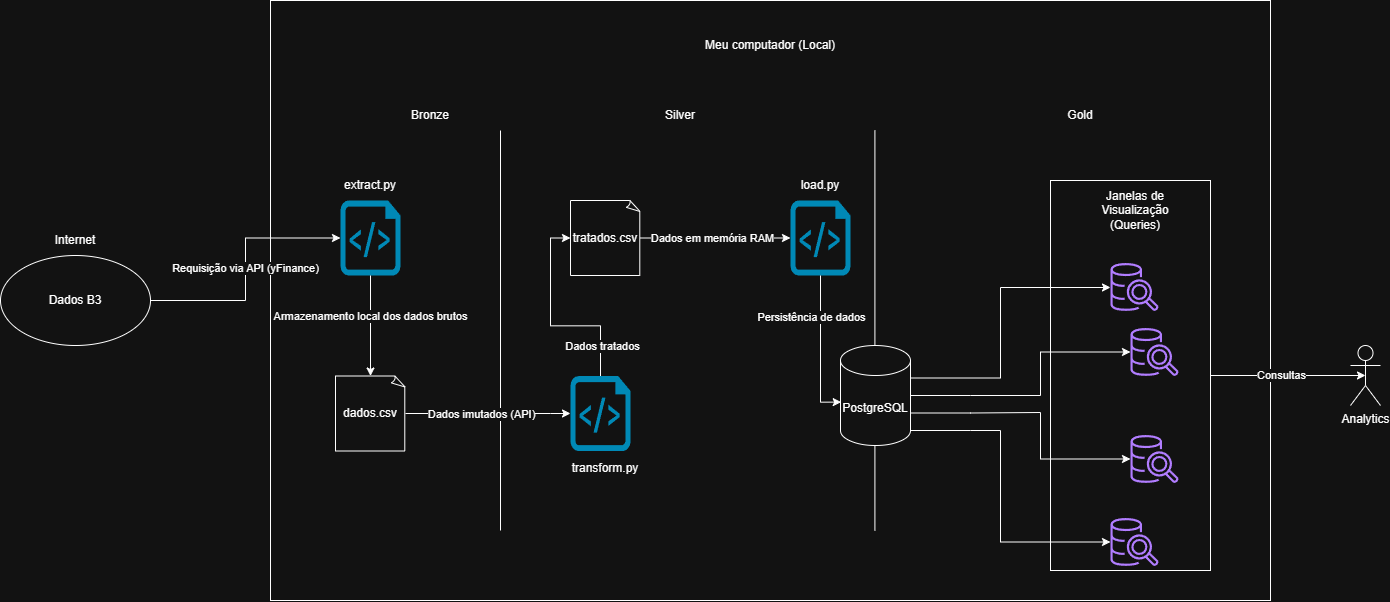

The diagram above was exported from draw.io. Its source (the exported page's mxGraphModel, read from the mxfile embedded in the PNG):
<mxGraphModel dx="1717" dy="945" grid="1" gridSize="10" guides="1" tooltips="1" connect="1" arrows="1" fold="1" page="1" pageScale="1" pageWidth="827" pageHeight="1169" math="0" shadow="0">
  <root>
    <mxCell id="0" />
    <mxCell id="1" parent="0" />
    <mxCell id="-xMwFc0U2D8METYqQRii-1" parent="1" style="ellipse;whiteSpace=wrap;html=1;" value="Dados B3" vertex="1">
      <mxGeometry height="90" width="150" y="365" as="geometry" />
    </mxCell>
    <mxCell id="-xMwFc0U2D8METYqQRii-6" parent="1" style="rounded=0;whiteSpace=wrap;html=1;" value="" vertex="1">
      <mxGeometry height="600" width="1000" x="270" y="110" as="geometry" />
    </mxCell>
    <mxCell id="-xMwFc0U2D8METYqQRii-7" edge="1" parent="1" style="endArrow=none;html=1;rounded=0;" value="">
      <mxGeometry height="50" relative="1" width="50" as="geometry">
        <mxPoint x="500" y="640" as="sourcePoint" />
        <mxPoint x="500" y="240" as="targetPoint" />
      </mxGeometry>
    </mxCell>
    <mxCell id="-xMwFc0U2D8METYqQRii-9" edge="1" parent="1" style="endArrow=none;html=1;rounded=0;" value="">
      <mxGeometry height="50" relative="1" width="50" as="geometry">
        <mxPoint x="874.41" y="640" as="sourcePoint" />
        <mxPoint x="874.41" y="240" as="targetPoint" />
      </mxGeometry>
    </mxCell>
    <mxCell id="-xMwFc0U2D8METYqQRii-10" parent="1" style="text;html=1;whiteSpace=wrap;strokeColor=none;fillColor=none;align=center;verticalAlign=middle;rounded=0;" value="Meu computador (Local)" vertex="1">
      <mxGeometry height="30" width="200" x="670" y="140" as="geometry" />
    </mxCell>
    <mxCell id="-xMwFc0U2D8METYqQRii-11" parent="1" style="text;html=1;whiteSpace=wrap;strokeColor=none;fillColor=none;align=center;verticalAlign=middle;rounded=0;" value="Bronze" vertex="1">
      <mxGeometry height="30" width="60" x="400" y="210" as="geometry" />
    </mxCell>
    <mxCell id="-xMwFc0U2D8METYqQRii-12" parent="1" style="text;html=1;whiteSpace=wrap;strokeColor=none;fillColor=none;align=center;verticalAlign=middle;rounded=0;" value="Silver" vertex="1">
      <mxGeometry height="30" width="60" x="650" y="210" as="geometry" />
    </mxCell>
    <mxCell id="-xMwFc0U2D8METYqQRii-13" parent="1" style="text;html=1;whiteSpace=wrap;strokeColor=none;fillColor=none;align=center;verticalAlign=middle;rounded=0;" value="Gold" vertex="1">
      <mxGeometry height="30" width="60" x="1050" y="210" as="geometry" />
    </mxCell>
    <mxCell id="-xMwFc0U2D8METYqQRii-20" edge="1" parent="1" source="-xMwFc0U2D8METYqQRii-14" style="edgeStyle=orthogonalEdgeStyle;rounded=0;orthogonalLoop=1;jettySize=auto;html=1;entryX=0;entryY=0.5;entryDx=0;entryDy=0;entryPerimeter=0;" target="-xMwFc0U2D8METYqQRii-22" value="">
      <mxGeometry relative="1" as="geometry">
        <Array as="points">
          <mxPoint x="550" y="523" />
          <mxPoint x="550" y="523" />
        </Array>
      </mxGeometry>
    </mxCell>
    <mxCell id="-xMwFc0U2D8METYqQRii-21" connectable="0" parent="-xMwFc0U2D8METYqQRii-20" style="edgeLabel;html=1;align=center;verticalAlign=middle;resizable=0;points=[];" value="Dados imutados (API)" vertex="1">
      <mxGeometry relative="1" x="-0.0959" y="-4" as="geometry">
        <mxPoint y="-4" as="offset" />
      </mxGeometry>
    </mxCell>
    <mxCell id="-xMwFc0U2D8METYqQRii-14" parent="1" style="whiteSpace=wrap;html=1;shape=mxgraph.basic.document" value="dados.csv" vertex="1">
      <mxGeometry height="75" width="70" x="335" y="485.5" as="geometry" />
    </mxCell>
    <mxCell id="-xMwFc0U2D8METYqQRii-16" edge="1" parent="1" source="-xMwFc0U2D8METYqQRii-1" style="edgeStyle=orthogonalEdgeStyle;rounded=0;orthogonalLoop=1;jettySize=auto;html=1;exitX=1;exitY=0.5;exitDx=0;exitDy=0;entryX=0;entryY=0.5;entryDx=0;entryDy=0;entryPerimeter=0;" target="-xMwFc0U2D8METYqQRii-58" value="Requisição via API (yFinance)">
      <mxGeometry relative="1" as="geometry" />
    </mxCell>
    <mxCell id="-xMwFc0U2D8METYqQRii-19" parent="1" style="whiteSpace=wrap;html=1;shape=mxgraph.basic.document" value="tratados.csv" vertex="1">
      <mxGeometry height="75" width="70" x="570" y="310" as="geometry" />
    </mxCell>
    <mxCell id="-xMwFc0U2D8METYqQRii-22" parent="1" style="verticalLabelPosition=bottom;html=1;verticalAlign=top;align=center;strokeColor=none;fillColor=#00BEF2;shape=mxgraph.azure.script_file;pointerEvents=1;" value="" vertex="1">
      <mxGeometry height="75" width="60" x="570" y="485.5" as="geometry" />
    </mxCell>
    <mxCell id="-xMwFc0U2D8METYqQRii-23" edge="1" parent="1" source="-xMwFc0U2D8METYqQRii-22" style="edgeStyle=orthogonalEdgeStyle;rounded=0;orthogonalLoop=1;jettySize=auto;html=1;exitX=0.5;exitY=0;exitDx=0;exitDy=0;exitPerimeter=0;entryX=0;entryY=0.5;entryDx=0;entryDy=0;entryPerimeter=0;" target="-xMwFc0U2D8METYqQRii-19">
      <mxGeometry relative="1" as="geometry" />
    </mxCell>
    <mxCell id="-xMwFc0U2D8METYqQRii-24" connectable="0" parent="-xMwFc0U2D8METYqQRii-23" style="edgeLabel;html=1;align=center;verticalAlign=middle;resizable=0;points=[];" value="Dados tratados" vertex="1">
      <mxGeometry relative="1" x="-0.4158" y="-1" as="geometry">
        <mxPoint x="11" y="21" as="offset" />
      </mxGeometry>
    </mxCell>
    <mxCell id="-xMwFc0U2D8METYqQRii-25" parent="1" style="text;html=1;whiteSpace=wrap;strokeColor=none;fillColor=none;align=center;verticalAlign=middle;rounded=0;" value="transform.py" vertex="1">
      <mxGeometry height="30" width="60" x="575" y="562.5" as="geometry" />
    </mxCell>
    <mxCell id="-xMwFc0U2D8METYqQRii-29" parent="1" style="shape=cylinder3;whiteSpace=wrap;html=1;boundedLbl=1;backgroundOutline=1;size=15;" value="PostgreSQL" vertex="1">
      <mxGeometry height="100" width="70" x="840" y="455" as="geometry" />
    </mxCell>
    <mxCell id="-xMwFc0U2D8METYqQRii-30" parent="1" style="verticalLabelPosition=bottom;html=1;verticalAlign=top;align=center;strokeColor=none;fillColor=#00BEF2;shape=mxgraph.azure.script_file;pointerEvents=1;" value="" vertex="1">
      <mxGeometry height="75" width="60" x="790" y="310" as="geometry" />
    </mxCell>
    <mxCell id="-xMwFc0U2D8METYqQRii-31" edge="1" parent="1" source="-xMwFc0U2D8METYqQRii-19" style="edgeStyle=orthogonalEdgeStyle;rounded=0;orthogonalLoop=1;jettySize=auto;html=1;exitX=1;exitY=0.5;exitDx=0;exitDy=0;exitPerimeter=0;entryX=0;entryY=0.5;entryDx=0;entryDy=0;entryPerimeter=0;" target="-xMwFc0U2D8METYqQRii-30">
      <mxGeometry relative="1" as="geometry">
        <Array as="points">
          <mxPoint x="670" y="348" />
          <mxPoint x="670" y="348" />
        </Array>
      </mxGeometry>
    </mxCell>
    <mxCell id="-xMwFc0U2D8METYqQRii-34" connectable="0" parent="-xMwFc0U2D8METYqQRii-31" style="edgeLabel;html=1;align=center;verticalAlign=middle;resizable=0;points=[];" value="Dados em memória RAM" vertex="1">
      <mxGeometry relative="1" x="0.2187" y="2" as="geometry">
        <mxPoint x="-21" y="2" as="offset" />
      </mxGeometry>
    </mxCell>
    <mxCell id="-xMwFc0U2D8METYqQRii-32" parent="1" style="text;html=1;whiteSpace=wrap;strokeColor=none;fillColor=none;align=center;verticalAlign=middle;rounded=0;" value="load.py" vertex="1">
      <mxGeometry height="30" width="60" x="790" y="280" as="geometry" />
    </mxCell>
    <mxCell id="-xMwFc0U2D8METYqQRii-33" edge="1" parent="1" source="-xMwFc0U2D8METYqQRii-30" style="edgeStyle=orthogonalEdgeStyle;rounded=0;orthogonalLoop=1;jettySize=auto;html=1;exitX=0.5;exitY=1;exitDx=0;exitDy=0;exitPerimeter=0;entryX=0.01;entryY=0.566;entryDx=0;entryDy=0;entryPerimeter=0;" target="-xMwFc0U2D8METYqQRii-29">
      <mxGeometry relative="1" as="geometry">
        <Array as="points">
          <mxPoint x="820" y="512" />
        </Array>
      </mxGeometry>
    </mxCell>
    <mxCell id="-xMwFc0U2D8METYqQRii-35" connectable="0" parent="-xMwFc0U2D8METYqQRii-33" style="edgeLabel;html=1;align=center;verticalAlign=middle;resizable=0;points=[];" value="Persistência de dados" vertex="1">
      <mxGeometry relative="1" x="-0.2383" y="-2" as="geometry">
        <mxPoint x="-8" y="-16" as="offset" />
      </mxGeometry>
    </mxCell>
    <mxCell id="-xMwFc0U2D8METYqQRii-48" parent="1" style="rounded=0;whiteSpace=wrap;html=1;" value="" vertex="1">
      <mxGeometry height="390" width="160" x="1050" y="290" as="geometry" />
    </mxCell>
    <mxCell id="-xMwFc0U2D8METYqQRii-36" parent="1" style="sketch=0;outlineConnect=0;fontColor=#232F3E;gradientColor=none;fillColor=#8C4FFF;strokeColor=none;dashed=0;verticalLabelPosition=bottom;verticalAlign=top;align=center;html=1;fontSize=12;fontStyle=0;aspect=fixed;pointerEvents=1;shape=mxgraph.aws4.redshift_query_editor_v20_light;" value="" vertex="1">
      <mxGeometry height="48" width="48" x="1110" y="372.5" as="geometry" />
    </mxCell>
    <mxCell id="-xMwFc0U2D8METYqQRii-37" parent="1" style="sketch=0;outlineConnect=0;fontColor=#232F3E;gradientColor=none;fillColor=#8C4FFF;strokeColor=none;dashed=0;verticalLabelPosition=bottom;verticalAlign=top;align=center;html=1;fontSize=12;fontStyle=0;aspect=fixed;pointerEvents=1;shape=mxgraph.aws4.redshift_query_editor_v20_light;" value="" vertex="1">
      <mxGeometry height="48" width="48" x="1130" y="437.5" as="geometry" />
    </mxCell>
    <mxCell id="-xMwFc0U2D8METYqQRii-38" parent="1" style="sketch=0;outlineConnect=0;fontColor=#232F3E;gradientColor=none;fillColor=#8C4FFF;strokeColor=none;dashed=0;verticalLabelPosition=bottom;verticalAlign=top;align=center;html=1;fontSize=12;fontStyle=0;aspect=fixed;pointerEvents=1;shape=mxgraph.aws4.redshift_query_editor_v20_light;" value="" vertex="1">
      <mxGeometry height="48" width="48" x="1130" y="544.5" as="geometry" />
    </mxCell>
    <mxCell id="-xMwFc0U2D8METYqQRii-39" parent="1" style="sketch=0;outlineConnect=0;fontColor=#232F3E;gradientColor=none;fillColor=#8C4FFF;strokeColor=none;dashed=0;verticalLabelPosition=bottom;verticalAlign=top;align=center;html=1;fontSize=12;fontStyle=0;aspect=fixed;pointerEvents=1;shape=mxgraph.aws4.redshift_query_editor_v20_light;" value="" vertex="1">
      <mxGeometry height="48" width="48" x="1110" y="627.5" as="geometry" />
    </mxCell>
    <mxCell id="-xMwFc0U2D8METYqQRii-41" edge="1" parent="1" source="-xMwFc0U2D8METYqQRii-29" style="edgeStyle=orthogonalEdgeStyle;rounded=0;orthogonalLoop=1;jettySize=auto;html=1;exitX=1;exitY=0;exitDx=0;exitDy=32.5;exitPerimeter=0;" target="-xMwFc0U2D8METYqQRii-36">
      <mxGeometry relative="1" as="geometry">
        <Array as="points">
          <mxPoint x="1000" y="488" />
          <mxPoint x="1000" y="397" />
        </Array>
      </mxGeometry>
    </mxCell>
    <mxCell id="-xMwFc0U2D8METYqQRii-42" edge="1" parent="1" source="-xMwFc0U2D8METYqQRii-29" style="edgeStyle=orthogonalEdgeStyle;rounded=0;orthogonalLoop=1;jettySize=auto;html=1;exitX=1;exitY=0.5;exitDx=0;exitDy=0;exitPerimeter=0;" target="-xMwFc0U2D8METYqQRii-37">
      <mxGeometry relative="1" as="geometry">
        <Array as="points">
          <mxPoint x="970" y="505" />
          <mxPoint x="1040" y="505" />
          <mxPoint x="1040" y="470" />
        </Array>
      </mxGeometry>
    </mxCell>
    <mxCell id="-xMwFc0U2D8METYqQRii-43" edge="1" parent="1" source="-xMwFc0U2D8METYqQRii-29" style="edgeStyle=orthogonalEdgeStyle;rounded=0;orthogonalLoop=1;jettySize=auto;html=1;exitX=1;exitY=0;exitDx=0;exitDy=67.5;exitPerimeter=0;" target="-xMwFc0U2D8METYqQRii-38">
      <mxGeometry relative="1" as="geometry">
        <Array as="points">
          <mxPoint x="970" y="522" />
          <mxPoint x="1040" y="522" />
          <mxPoint x="1040" y="561" />
        </Array>
      </mxGeometry>
    </mxCell>
    <mxCell id="-xMwFc0U2D8METYqQRii-44" edge="1" parent="1" source="-xMwFc0U2D8METYqQRii-29" style="edgeStyle=orthogonalEdgeStyle;rounded=0;orthogonalLoop=1;jettySize=auto;html=1;exitX=1;exitY=1;exitDx=0;exitDy=-15;exitPerimeter=0;" target="-xMwFc0U2D8METYqQRii-39">
      <mxGeometry relative="1" as="geometry">
        <Array as="points">
          <mxPoint x="970" y="540" />
          <mxPoint x="1000" y="540" />
          <mxPoint x="1000" y="650" />
        </Array>
      </mxGeometry>
    </mxCell>
    <mxCell id="-xMwFc0U2D8METYqQRii-45" parent="1" style="text;html=1;whiteSpace=wrap;strokeColor=none;fillColor=none;align=center;verticalAlign=middle;rounded=0;" value="Janelas de Visualização (Queries)" vertex="1">
      <mxGeometry height="20" width="50" x="1110" y="310" as="geometry" />
    </mxCell>
    <mxCell id="-xMwFc0U2D8METYqQRii-49" parent="1" style="shape=umlActor;verticalLabelPosition=bottom;verticalAlign=top;html=1;outlineConnect=0;" value="Analytics" vertex="1">
      <mxGeometry height="60" width="30" x="1350" y="455" as="geometry" />
    </mxCell>
    <mxCell id="-xMwFc0U2D8METYqQRii-58" parent="1" style="verticalLabelPosition=bottom;html=1;verticalAlign=top;align=center;strokeColor=none;fillColor=#00BEF2;shape=mxgraph.azure.script_file;pointerEvents=1;" value="" vertex="1">
      <mxGeometry height="75" width="60" x="340" y="310" as="geometry" />
    </mxCell>
    <mxCell id="-xMwFc0U2D8METYqQRii-59" edge="1" parent="1" source="-xMwFc0U2D8METYqQRii-58" style="edgeStyle=orthogonalEdgeStyle;rounded=0;orthogonalLoop=1;jettySize=auto;html=1;exitX=0.5;exitY=1;exitDx=0;exitDy=0;exitPerimeter=0;entryX=0.5;entryY=0;entryDx=0;entryDy=0;entryPerimeter=0;" target="-xMwFc0U2D8METYqQRii-14">
      <mxGeometry relative="1" as="geometry" />
    </mxCell>
    <mxCell id="-xMwFc0U2D8METYqQRii-61" connectable="0" parent="-xMwFc0U2D8METYqQRii-59" style="edgeLabel;html=1;align=center;verticalAlign=middle;resizable=0;points=[];" value="Armazenamento local dos dados brutos" vertex="1">
      <mxGeometry relative="1" x="-0.1991" y="-1" as="geometry">
        <mxPoint as="offset" />
      </mxGeometry>
    </mxCell>
    <mxCell id="-xMwFc0U2D8METYqQRii-60" parent="1" style="text;html=1;whiteSpace=wrap;strokeColor=none;fillColor=none;align=center;verticalAlign=middle;rounded=0;" value="extract.py" vertex="1">
      <mxGeometry height="30" width="60" x="340" y="280" as="geometry" />
    </mxCell>
    <mxCell id="-xMwFc0U2D8METYqQRii-63" edge="1" parent="1" source="-xMwFc0U2D8METYqQRii-48" style="edgeStyle=orthogonalEdgeStyle;rounded=0;orthogonalLoop=1;jettySize=auto;html=1;exitX=1;exitY=0.5;exitDx=0;exitDy=0;entryX=0.5;entryY=0.5;entryDx=0;entryDy=0;entryPerimeter=0;" target="-xMwFc0U2D8METYqQRii-49">
      <mxGeometry relative="1" as="geometry" />
    </mxCell>
    <mxCell id="-xMwFc0U2D8METYqQRii-64" connectable="0" parent="-xMwFc0U2D8METYqQRii-63" style="edgeLabel;html=1;align=center;verticalAlign=middle;resizable=0;points=[];" value="Consultas" vertex="1">
      <mxGeometry relative="1" x="-0.0995" y="1" as="geometry">
        <mxPoint as="offset" />
      </mxGeometry>
    </mxCell>
    <mxCell id="-xMwFc0U2D8METYqQRii-65" parent="1" style="text;html=1;whiteSpace=wrap;strokeColor=none;fillColor=none;align=center;verticalAlign=middle;rounded=0;" value="Internet" vertex="1">
      <mxGeometry height="30" width="60" x="45" y="335" as="geometry" />
    </mxCell>
  </root>
</mxGraphModel>